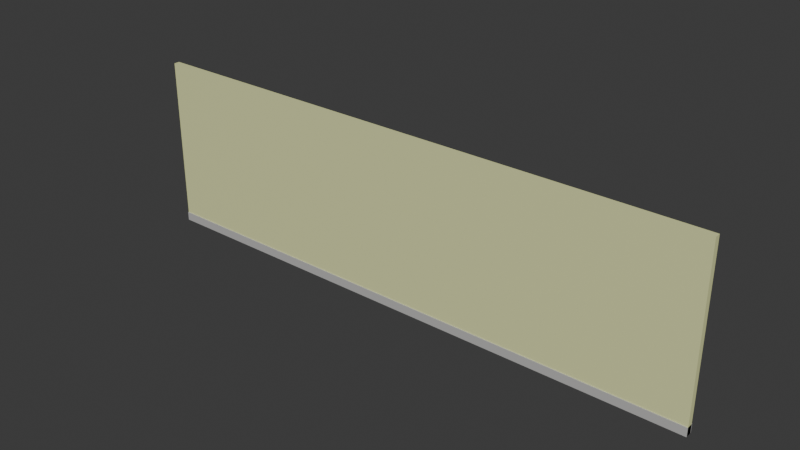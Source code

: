# Source: blend.blend  (saved by Blender 5.2.44; exported with 4.5.12 LTS)
import bpy
from mathutils import Matrix  # noqa: F401  (used for matrix-valued properties, if any)

bpy.ops.wm.read_factory_settings(use_empty=True)
scene = bpy.context.scene
scene.name = 'Scene'

# ---- collections
col_collection = bpy.data.collections.new('Collection'); scene.collection.children.link(col_collection)

# ---- materials (node trees are filled in below, after node groups)
mat_x = bpy.data.materials.new('マテリアル')
mat_001 = bpy.data.materials.new('マテリアル.001')

# ---- material node trees
mat_x.use_nodes = True; mat_x.node_tree.nodes.clear()
_N = mat_x.node_tree.nodes; _L = mat_x.node_tree.links
n0 = _N.new('ShaderNodeBsdfPrincipled'); n0.name = 'プリンシプルBSDF'; n0.location = (-200, 100)
n0.inputs[0].default_value = (0.7682, 0.7991, 0.3968, 1.0)
n0.inputs[10].default_value = 0.005
n1 = _N.new('ShaderNodeOutputMaterial'); n1.name = 'マテリアル出力'; n1.location = (200, 100)
_L.new(n0.outputs[0], n1.inputs[0])
n1.is_active_output = True
mat_001.use_nodes = True; mat_001.node_tree.nodes.clear()
_N = mat_001.node_tree.nodes; _L = mat_001.node_tree.links
n0 = _N.new('ShaderNodeBsdfPrincipled'); n0.name = 'プリンシプルBSDF'; n0.location = (-200, 100)
n0.inputs[0].default_value = (0.5029, 0.4969, 0.4852, 1.0)
n0.inputs[10].default_value = 0.005
n1 = _N.new('ShaderNodeOutputMaterial'); n1.name = 'マテリアル出力'; n1.location = (200, 100)
_L.new(n0.outputs[0], n1.inputs[0])
n1.is_active_output = True

# ---- world
world_world = bpy.data.worlds.new('World'); scene.world = world_world
world_world.use_nodes = True; world_world.node_tree.nodes.clear()
_N = world_world.node_tree.nodes; _L = world_world.node_tree.links
n0 = _N.new('ShaderNodeOutputWorld'); n0.name = 'World Output'; n0.location = (200, 100)
n1 = _N.new('ShaderNodeBackground'); n1.name = 'Background'; n1.location = (-200, 100)
n1.inputs[0].default_value = (0.05088, 0.05088, 0.05088, 1.0)
_L.new(n1.outputs[0], n0.inputs[0])
n0.is_active_output = True
world_world.color = (0.05088, 0.05088, 0.05088)
world_world.sun_shadow_jitter_overblur = 0.0

# ---- meshes
me_001 = bpy.data.meshes.new('立方体.001')
me_001.from_pydata([(-1.0, -1.0, -1.0), (-1.0, -1.0, 1.0), (-1.0, 1.0, -1.0), (-1.0, 1.0, 1.0), (1.0, -1.0, -1.0), (1.0, -1.0, 1.0), (1.0, 1.0, -1.0), (1.0, 1.0, 1.0)], [], [(0, 1, 3, 2), (2, 3, 7, 6), (6, 7, 5, 4), (4, 5, 1, 0), (2, 6, 4, 0), (7, 3, 1, 5)])
_uv = me_001.uv_layers.new(name='UVマップ')
_uv.uv.foreach_set('vector', [0.375, 0.0, 0.625, 0.0, 0.625, 0.25, 0.375, 0.25, 0.375, 0.25, 0.625, 0.25, 0.625, 0.5, 0.375, 0.5, 0.375, 0.5, 0.625, 0.5, 0.625, 0.75, 0.375, 0.75, 0.375, 0.75, 0.625, 0.75, 0.625, 1.0, 0.375, 1.0, 0.125, 0.5, 0.375, 0.5, 0.375, 0.75, 0.125, 0.75, 0.625, 0.5, 0.875, 0.5, 0.875, 0.75, 0.625, 0.75])
me_001.materials.append(mat_x)
me_001.update()
me_002 = bpy.data.meshes.new('立方体.002')
me_002.from_pydata([(-1.0, -1.0, -1.0), (-1.0, -1.0, 1.0), (-1.0, 1.0, -1.0), (-1.0, 1.0, 1.0), (1.0, -1.0, -1.0), (1.0, -1.0, 1.0), (1.0, 1.0, -1.0), (1.0, 1.0, 1.0)], [], [(0, 1, 3, 2), (2, 3, 7, 6), (6, 7, 5, 4), (4, 5, 1, 0), (2, 6, 4, 0), (7, 3, 1, 5)])
_uv = me_002.uv_layers.new(name='UVマップ')
_uv.uv.foreach_set('vector', [0.375, 0.0, 0.625, 0.0, 0.625, 0.25, 0.375, 0.25, 0.375, 0.25, 0.625, 0.25, 0.625, 0.5, 0.375, 0.5, 0.375, 0.5, 0.625, 0.5, 0.625, 0.75, 0.375, 0.75, 0.375, 0.75, 0.625, 0.75, 0.625, 1.0, 0.375, 1.0, 0.125, 0.5, 0.375, 0.5, 0.375, 0.75, 0.125, 0.75, 0.625, 0.5, 0.875, 0.5, 0.875, 0.75, 0.625, 0.75])
me_002.materials.append(mat_001)
me_002.update()

# ---- objects
ob_001 = bpy.data.objects.new('立方体.001', me_001)
ob_x = bpy.data.objects.new('立方体', me_002)

# ---- transforms, parenting, visibility, modifiers, constraints
ob_001.location = (0.0, 0.0, 0.0)
ob_001.scale = (10.0, 0.1, 3.0)
ob_x.location = (0.0, 0.0, -2.85)
ob_x.scale = (10.0, 0.13, 0.15)

# ---- collection membership
col_collection.objects.link(ob_001)
col_collection.objects.link(ob_x)

# ---- scene / render settings (as saved in the file)
scene.frame_start = 1; scene.frame_end = 250; scene.frame_set(1)
scene.render.engine = 'BLENDER_EEVEE_NEXT'
scene.render.bake_bias = 0.0
scene.render.bake_samples = 0
scene.render.compositor_device = 'GPU'
scene.eevee.use_volume_custom_range = False
scene.eevee.fast_gi_thickness_near = 0.1
scene.eevee.fast_gi_thickness_far = 0.0
scene.eevee.ray_tracing_options.screen_trace_thickness = 0.1
bpy.context.view_layer.update()

# ---- added for rendering (the .blend has no active camera and no usable light): camera, sun
cam_auto = bpy.data.cameras.new('AutoCamera')
cam_auto.lens = 50.0
cam_auto.sensor_width = 36.0
cam_auto.clip_end = 1000.0
ob_auto_camera = bpy.data.objects.new('AutoCamera', cam_auto)
scene.collection.objects.link(ob_auto_camera)
ob_auto_camera.location = (19.3208, -23.1849, 15.4566)
ob_auto_camera.rotation_euler = (1.09748, -7.21219e-08, 0.694738)
scene.camera = ob_auto_camera
light_auto_sun = bpy.data.lights.new('AutoSun', 'SUN')
light_auto_sun.energy = 3.0
light_auto_sun.angle = 0.0523599
ob_auto_sun = bpy.data.objects.new('AutoSun', light_auto_sun)
scene.collection.objects.link(ob_auto_sun)
ob_auto_sun.rotation_euler = (0.872665, 0.174533, 0.523599)
bpy.context.view_layer.update()
